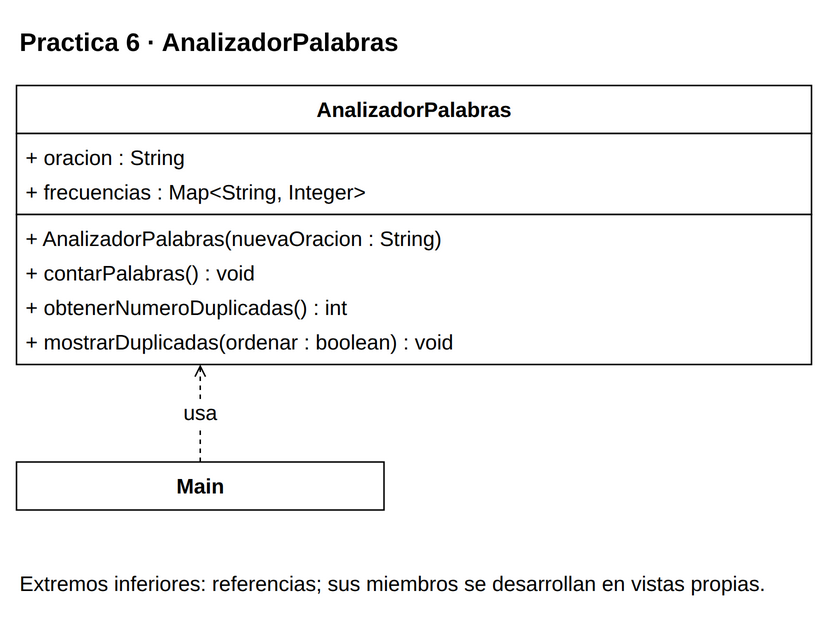

The diagram above was exported from draw.io. Its source (the exported page's mxGraphModel, read from the mxfile embedded in the PNG):
<mxGraphModel dx="1000" dy="1000" grid="1" gridSize="10" page="0" pageScale="1" pageWidth="816" pageHeight="1056" background="#FFFFFF" adaptiveColors="auto">
  <root>
    <mxCell id="0" />
    <mxCell id="1" parent="0" />
    <mxCell id="v1" value="&lt;b&gt;Practica 6 · AnalizadorPalabras&lt;/b&gt;" style="text;html=1;whiteSpace=wrap;align=left;verticalAlign=middle;fontFamily=Liberation Sans;fontSize=17;fontColor=#000000;" vertex="1" parent="1">
      <mxGeometry x="20" y="8" width="530" height="35" as="geometry" />
    </mxCell>
    <mxCell id="c8" value="" style="group;" vertex="1" parent="1">
      <mxGeometry x="20" y="55" width="530" height="186" as="geometry" />
    </mxCell>
    <mxCell id="v2" value="" style="rounded=0;whiteSpace=wrap;html=1;fillColor=#FFFFFF;strokeColor=#000000;strokeWidth=1;" vertex="1" parent="c8">
      <mxGeometry x="0" y="0" width="530" height="32" as="geometry" />
    </mxCell>
    <mxCell id="v3" value="&lt;b&gt;AnalizadorPalabras&lt;/b&gt;" style="text;html=1;whiteSpace=wrap;align=center;verticalAlign=middle;fontFamily=Liberation Sans;fontSize=14;fontColor=#000000;spacing=0;" vertex="1" parent="c8">
      <mxGeometry x="6" y="4" width="518" height="24" as="geometry" />
    </mxCell>
    <mxCell id="v4" value="" style="rounded=0;whiteSpace=wrap;html=1;fillColor=#FFFFFF;strokeColor=#000000;strokeWidth=1;" vertex="1" parent="c8">
      <mxGeometry x="0" y="32" width="530" height="54" as="geometry" />
    </mxCell>
    <mxCell id="v5" value="+ oracion : String" style="text;html=1;whiteSpace=wrap;align=left;verticalAlign=middle;fontFamily=Liberation Sans;fontSize=14;fontColor=#000000;spacing=0;" vertex="1" parent="c8">
      <mxGeometry x="6" y="36" width="518" height="23" as="geometry" />
    </mxCell>
    <mxCell id="v6" value="+ frecuencias : Map&amp;lt;String, Integer&amp;gt;" style="text;html=1;whiteSpace=wrap;align=left;verticalAlign=middle;fontFamily=Liberation Sans;fontSize=14;fontColor=#000000;spacing=0;" vertex="1" parent="c8">
      <mxGeometry x="6" y="59" width="518" height="23" as="geometry" />
    </mxCell>
    <mxCell id="v7" value="" style="rounded=0;whiteSpace=wrap;html=1;fillColor=#FFFFFF;strokeColor=#000000;strokeWidth=1;" vertex="1" parent="c8">
      <mxGeometry x="0" y="86" width="530" height="100" as="geometry" />
    </mxCell>
    <mxCell id="v8" value="+ AnalizadorPalabras(nuevaOracion : String)" style="text;html=1;whiteSpace=wrap;align=left;verticalAlign=middle;fontFamily=Liberation Sans;fontSize=14;fontColor=#000000;spacing=0;" vertex="1" parent="c8">
      <mxGeometry x="6" y="90" width="518" height="23" as="geometry" />
    </mxCell>
    <mxCell id="v9" value="+ contarPalabras() : void" style="text;html=1;whiteSpace=wrap;align=left;verticalAlign=middle;fontFamily=Liberation Sans;fontSize=14;fontColor=#000000;spacing=0;" vertex="1" parent="c8">
      <mxGeometry x="6" y="113" width="518" height="23" as="geometry" />
    </mxCell>
    <mxCell id="v10" value="+ obtenerNumeroDuplicadas() : int" style="text;html=1;whiteSpace=wrap;align=left;verticalAlign=middle;fontFamily=Liberation Sans;fontSize=14;fontColor=#000000;spacing=0;" vertex="1" parent="c8">
      <mxGeometry x="6" y="136" width="518" height="23" as="geometry" />
    </mxCell>
    <mxCell id="v11" value="+ mostrarDuplicadas(ordenar : boolean) : void" style="text;html=1;whiteSpace=wrap;align=left;verticalAlign=middle;fontFamily=Liberation Sans;fontSize=14;fontColor=#000000;spacing=0;" vertex="1" parent="c8">
      <mxGeometry x="6" y="159" width="518" height="23" as="geometry" />
    </mxCell>
    <mxCell id="c9" value="" style="group;" vertex="1" parent="1">
      <mxGeometry x="20" y="306" width="245" height="32" as="geometry" />
    </mxCell>
    <mxCell id="v12" value="" style="rounded=0;whiteSpace=wrap;html=1;fillColor=#FFFFFF;strokeColor=#000000;strokeWidth=1;" vertex="1" parent="c9">
      <mxGeometry x="0" y="0" width="245" height="32" as="geometry" />
    </mxCell>
    <mxCell id="v13" value="&lt;b&gt;Main&lt;/b&gt;" style="text;html=1;whiteSpace=wrap;align=center;verticalAlign=middle;fontFamily=Liberation Sans;fontSize=14;fontColor=#000000;spacing=0;" vertex="1" parent="c9">
      <mxGeometry x="6" y="4" width="233" height="24" as="geometry" />
    </mxCell>
    <mxCell id="e14" value="usa" style="edgeStyle=orthogonalEdgeStyle;rounded=0;html=1;strokeColor=#000000;strokeWidth=1;fontFamily=Liberation Sans;fontSize=14;labelBackgroundColor=#FFFFFF;labelWidth=245;whiteSpace=wrap;endArrow=open;endFill=0;dashed=1;exitX=0.5;exitY=0;exitPerimeter=0;entryX=0.23113207547169812;entryY=1;entryPerimeter=0;" edge="1" source="c9" target="c8" parent="1">
      <mxGeometry relative="1" as="geometry" />
    </mxCell>
    <mxCell id="v15" value="Extremos inferiores: referencias; sus miembros se desarrollan en vistas propias." style="text;html=1;whiteSpace=wrap;align=left;verticalAlign=middle;fontFamily=Liberation Sans;fontSize=14;fontColor=#000000;" vertex="1" parent="1">
      <mxGeometry x="20" y="368" width="530" height="38" as="geometry" />
    </mxCell>
  </root>
</mxGraphModel>